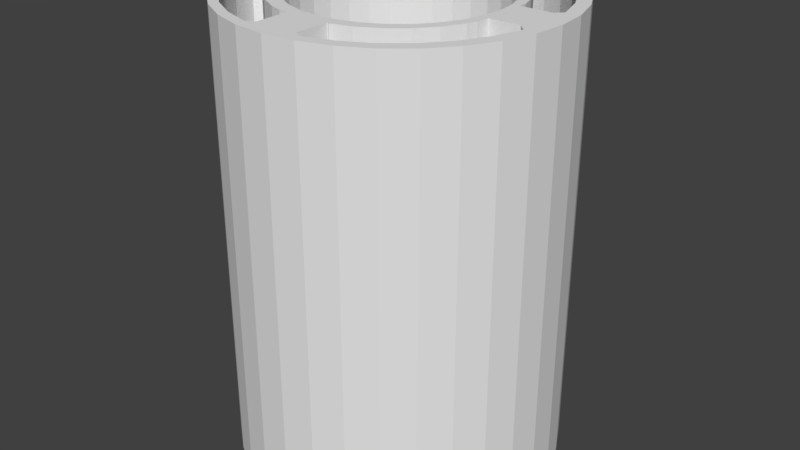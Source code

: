 # Source: ender_3_amazon_adapter.blend  (saved by Blender 2.79.6; exported with 4.5.12 LTS)
import bpy
from mathutils import Matrix  # noqa: F401  (used for matrix-valued properties, if any)

bpy.ops.wm.read_factory_settings(use_empty=True)
scene = bpy.context.scene
scene.name = 'Scene'

# ---- collections
col_collection_1 = bpy.data.collections.new('Collection 1'); scene.collection.children.link(col_collection_1)

# ---- world
world_world = bpy.data.worlds.new('World'); scene.world = world_world
world_world.color = (0.05088, 0.05088, 0.05088)
world_world.use_sun_shadow = False
world_world.sun_shadow_jitter_overblur = 0.0

# ---- meshes
me_circle = bpy.data.meshes.new('Circle')
me_circle.from_pydata([(-0.007708, 27.54, -2.676), (-5.373, 27.01, -2.676), (-10.53, 25.45, -2.676), (-15.29, 22.9, -2.676), (-19.45, 19.47, -2.676), (-22.87, 15.3, -2.676), (-25.42, 10.54, -2.676), (-26.98, 5.368, -2.676), (-27.51, -0.006883, -2.676), (-26.98, -5.382, -2.676), (-25.42, -10.55, -2.676), (-22.87, -15.31, -2.676), (-19.45, -19.49, -2.676), (-15.29, -22.91, -2.676), (-10.53, -25.46, -2.676), (-5.373, -27.03, -2.676), (-0.007699, -27.56, -2.676), (5.358, -27.03, -2.676), (10.52, -25.46, -2.676), (15.27, -22.91, -2.676), (19.44, -19.49, -2.676), (22.86, -15.31, -2.676), (25.4, -10.55, -2.676), (26.97, -5.382, -2.676), (27.49, -0.006859, -2.676), (26.97, 5.368, -2.676), (25.4, 10.54, -2.676), (22.86, 15.3, -2.676), (19.44, 19.47, -2.676), (15.27, 22.9, -2.676), (10.52, 25.45, -2.676), (5.358, 27.01, -2.676), (-0.007708, 27.54, 73.65), (-5.373, 27.01, 73.65), (-10.53, 25.45, 73.65), (-15.29, 22.9, 73.65), (-19.45, 19.47, 73.65), (-22.87, 15.3, 73.65), (-25.42, 10.54, 73.65), (-26.98, 5.368, 73.65), (-27.51, -0.006883, 73.65), (-26.98, -5.382, 73.65), (-25.42, -10.55, 73.65), (-22.87, -15.31, 73.65), (-19.45, -19.49, 73.65), (-15.29, -22.91, 73.65), (-10.53, -25.46, 73.65), (-5.373, -27.03, 73.65), (-0.007699, -27.56, 73.65), (5.358, -27.03, 73.65), (10.52, -25.46, 73.65), (15.27, -22.91, 73.65), (19.44, -19.49, 73.65), (22.86, -15.31, 73.65), (25.4, -10.55, 73.65), (26.97, -5.382, 73.65), (27.49, -0.006859, 73.65), (26.97, 5.368, 73.65), (25.4, 10.54, 73.65), (22.86, 15.3, 73.65), (19.44, 19.47, 73.65), (15.27, 22.9, 73.65), (10.52, 25.45, 73.65), (5.358, 27.01, 73.65), (14.44, 9.626, 73.65), (14.44, 9.626, -2.676), (16.05, 6.634, 73.65), (16.05, 6.634, -2.676), (-14.42, 9.626, 73.65), (-14.42, 9.626, -2.676), (-16.02, -6.615, 73.65), (-16.02, -6.615, -2.676), (-9.628, -14.38, 73.65), (-9.628, -14.38, -2.676), (17.04, -3.368, 73.65), (17.04, -3.368, -2.676), (-6.628, -15.98, 73.65), (-6.628, -15.98, -2.676), (17.37, 0.009522, 73.65), (17.37, 0.009522, -2.676), (-9.628, 14.4, 73.65), (-9.628, 14.4, -2.676), (-12.26, 12.25, 73.65), (-12.26, 12.25, -2.676), (0.01375, 17.32, 73.65), (0.01375, 17.32, -2.676), (-3.372, 16.99, 73.65), (-3.372, 16.99, -2.676), (-3.372, -16.97, 73.65), (-3.372, -16.97, -2.676), (12.29, 12.25, 73.65), (12.29, 12.25, -2.676), (17.04, 3.387, 73.65), (17.04, 3.387, -2.676), (-14.42, -9.607, 73.65), (-14.42, -9.607, -2.676), (-12.26, -12.23, 73.65), (-12.26, -12.23, -2.676), (6.655, -15.98, 73.65), (6.655, -15.98, -2.676), (9.656, -14.38, 73.65), (9.656, -14.38, -2.676), (6.655, 16.0, 73.65), (6.655, 16.0, -2.676), (3.4, 16.99, 73.65), (3.4, 16.99, -2.676), (3.4, -16.97, 73.65), (3.4, -16.97, -2.676), (16.05, -6.615, 73.65), (16.05, -6.615, -2.676), (14.44, -9.607, 73.65), (14.44, -9.607, -2.676), (12.29, -12.23, 73.65), (12.29, -12.23, -2.676), (-17.01, -3.368, 73.65), (-17.01, -3.368, -2.676), (-17.34, 0.009504, 73.65), (-17.34, 0.009504, -2.676), (-16.02, 6.634, 73.65), (-16.02, 6.634, -2.676), (0.01375, -17.3, 73.65), (0.01375, -17.3, -2.676), (-6.628, 16.0, 73.65), (-6.628, 16.0, -2.676), (9.656, 14.4, 73.65), (9.656, 14.4, -2.676), (-17.01, 3.387, 73.65), (-17.01, 3.387, -2.676), (-25.76, 3.648, 73.65), (-26.12, -0.0008245, 73.65), (-26.12, -0.0008245, -2.676), (-25.62, 5.015, 73.65), (-25.62, 5.015, -2.676), (-25.76, 3.648, -2.676), (-24.16, 9.838, 73.65), (-24.08, 9.988, 73.65), (-22.36, 13.21, 73.65), (-24.08, 9.988, -2.676), (-24.16, 9.838, -2.676), (-21.79, 14.28, 73.65), (-21.79, 14.28, -2.676), (-22.36, 13.21, -2.676), (20.89, -14.28, 73.65), (21.01, -14.06, 73.65), (22.51, -11.25, -2.676), (21.01, -14.06, -2.676), (20.89, -14.28, -2.676), (-11.24, -23.23, 73.65), (-14.36, -21.57, 73.65), (-10.27, -23.75, 73.65), (-10.27, -23.75, -2.676), (23.26, -9.839, 73.65), (22.51, -11.25, 73.65), (23.26, -9.839, -2.676), (-14.71, -21.38, 73.65), (-11.24, -23.23, -2.676), (-14.36, -21.57, -2.676), (-14.71, -21.38, -2.676), (4.554, 25.21, 73.65), (5.001, 25.08, 73.65), (8.2, 24.11, 73.65), (4.554, 25.21, -2.676), (9.369, 23.75, 73.65), (8.2, 24.11, -2.676), (5.001, 25.08, -2.676), (9.369, 23.75, -2.676), (19.95, 15.42, 73.65), (17.91, 17.91, 73.65), (17.69, 18.18, 73.65), (17.91, 17.91, -2.676), (17.69, 18.18, -2.676), (20.89, 14.28, 73.65), (19.95, 15.42, -2.676), (20.89, 14.28, -2.676), (24.72, -5.016, 73.65), (24.23, -6.642, 73.65), (24.72, -5.016, -2.676), (0.01915, -25.66, 73.65), (4.554, -25.22, 73.65), (3.385, -25.33, 73.65), (4.554, -25.22, -2.676), (23.31, -9.674, 73.65), (23.31, -9.674, -2.676), (24.23, -6.642, -2.676), (-0.4523, -25.71, 73.65), (0.01915, -25.66, -2.676), (3.385, -25.33, -2.676), (-0.4523, -25.71, -2.676), (-18.6, 18.18, 73.65), (-18.6, 18.18, -2.676), (-19.34, 17.28, -2.676), (23.31, 9.655, 73.65), (23.26, 9.838, 73.65), (23.83, 7.951, -2.676), (23.31, 9.655, -2.676), (23.26, 9.838, -2.676), (24.73, -4.934, 73.65), (25.04, -1.79, -2.676), (24.73, -4.934, -2.676), (13.81, -21.38, 73.65), (13.81, -21.38, -2.676), (12.65, -22.0, -2.676), (9.751, -23.55, -2.676), (-19.34, 17.28, 73.65), (-21.63, 14.48, 73.65), (-21.63, 14.48, -2.676), (12.66, 21.99, 73.65), (9.758, 23.54, 73.65), (14.11, -21.13, 73.65), (16.61, -19.07, -2.676), (14.11, -21.13, -2.676), (24.72, 5.015, 73.65), (23.83, 7.951, 73.65), (24.72, 5.015, -2.676), (-4.999, 25.26, 73.65), (-1.571, 25.6, 73.65), (-5.459, 25.21, 73.65), (-5.459, 25.21, -2.676), (-0.4523, 25.71, 73.65), (-0.4523, 25.71, -2.676), (-1.571, 25.6, -2.676), (-4.999, 25.26, -2.676), (19.94, -15.44, 73.65), (17.69, -18.18, 73.65), (17.9, -17.93, 73.65), (19.94, -15.44, -2.676), (17.9, -17.93, -2.676), (17.69, -18.18, -2.676), (24.73, 4.913, 73.65), (24.9, 3.134, -2.676), (24.73, 4.913, -2.676), (-5.459, -25.22, 73.65), (-6.518, -24.89, 73.65), (-9.851, -23.88, 73.65), (-5.459, -25.22, -2.676), (25.21, -0.0007973, 73.65), (24.9, 3.134, 73.65), (25.21, -0.0007973, -2.676), (-9.851, -23.88, -2.676), (-6.518, -24.89, -2.676), (-24.16, -9.839, 73.65), (-25.17, -6.515, 73.65), (-24.16, -9.839, -2.676), (-25.62, -5.016, 73.65), (-25.59, -5.116, 73.65), (-25.17, -6.515, -2.676), (-25.59, -5.116, -2.676), (-25.62, -5.016, -2.676), (12.65, -22.0, 73.65), (9.751, -23.55, 73.65), (9.369, -23.75, 73.65), (9.369, -23.75, -2.676), (-25.97, -1.46, 73.65), (-1.579, -25.6, -2.676), (-4.995, -25.26, -2.676), (-26.11, -0.01239, 73.65), (-26.11, -0.01239, -2.676), (-25.97, -1.46, -2.676), (-4.995, -25.26, 73.65), (-1.579, -25.6, 73.65), (25.21, -0.01073, 73.65), (25.04, -1.79, 73.65), (25.21, -0.01073, -2.676), (-18.6, -18.18, 73.65), (-20.67, -15.65, 73.65), (-18.6, -18.18, -2.676), (-21.79, -14.28, 73.65), (-21.62, -14.49, 73.65), (-20.67, -15.65, -2.676), (-21.62, -14.49, -2.676), (-21.79, -14.28, -2.676), (21.01, 14.04, 73.65), (22.52, 11.23, 73.65), (21.01, 14.04, -2.676), (22.52, 11.23, -2.676), (-6.515, 24.89, -2.676), (-9.859, 23.88, -2.676), (13.81, 21.38, 73.65), (14.11, 21.12, 73.65), (16.63, 19.05, 73.65), (13.81, 21.38, -2.676), (-10.27, 23.75, 73.65), (-9.859, 23.88, 73.65), (-6.515, 24.89, 73.65), (-10.27, 23.75, -2.676), (16.63, 19.05, -2.676), (14.11, 21.12, -2.676), (3.396, 25.33, -2.676), (0.01909, 25.66, -2.676), (0.01909, 25.66, 73.65), (3.396, 25.33, 73.65), (16.61, -19.07, 73.65), (12.66, 21.99, -2.676), (9.758, 23.54, -2.676), (-24.54, 8.604, 73.65), (-25.6, 5.092, 73.65), (-25.6, 5.092, -2.676), (-17.16, -19.36, 73.65), (-24.54, 8.604, -2.676), (-18.33, -18.4, 73.65), (-18.33, -18.4, -2.676), (-17.16, -19.36, -2.676), (-14.71, 21.38, 73.65), (-14.71, 21.38, -2.676), (-15.58, 20.66, -2.676), (-18.35, 18.39, 73.65), (-15.58, 20.66, 73.65), (-18.35, 18.39, -2.676), (4.997, -25.08, 73.65), (8.186, -24.11, 73.65), (8.186, -24.11, -2.676), (4.997, -25.08, -2.676), (-23.38, -11.31, 73.65), (-11.25, 23.23, 73.65), (-14.37, 21.56, 73.65), (-14.37, 21.56, -2.676), (-24.07, -10.01, 73.65), (-24.07, -10.01, -2.676), (-23.38, -11.31, -2.676), (-11.25, 23.23, -2.676), (7.012, -17.97, 73.65), (8.809, -17.01, -2.676), (7.012, -17.97, -2.676), (7.336, -17.8, -2.676), (-19.14, -3.722, 73.65), (-19.32, -1.851, 73.65), (-19.14, -3.722, -2.676), (18.67, 0.004011, 73.65), (18.67, 0.008834, 73.65), (18.67, 0.008834, -2.676), (18.67, 0.004011, -2.676), (18.46, -2.124, -2.676), (-19.46, -3.869, 73.65), (-18.91, -5.689, -2.676), (-19.46, -3.869, -2.676), (3.31, 18.76, 73.65), (1.695, 18.92, -2.676), (-0.02358, 19.09, -2.676), (3.31, 18.76, -2.676), (-7.861, 17.99, 73.65), (-7.861, 17.99, -2.676), (-9.271, 17.24, -2.676), (-10.93, 16.35, -2.676), (15.73, 10.82, 73.65), (14.52, 12.3, -2.676), (15.73, 10.82, -2.676), (7.012, 17.99, 73.65), (8.817, 17.02, -2.676), (7.339, 17.81, -2.676), (7.012, 17.99, -2.676), (18.31, 3.739, 73.65), (18.2, 5.228, -2.676), (18.31, 3.739, -2.676), (-7.861, -17.97, 73.65), (-7.861, -17.97, -2.676), (-7.506, -18.08, -2.676), (-5.748, -18.62, -2.676), (-0.4141, 19.13, 73.65), (-0.4141, 19.13, -2.676), (-1.995, 18.98, -2.676), (-3.756, 18.8, -2.676), (-18.3, -7.58, 73.65), (-18.38, -7.44, 73.65), (-18.38, -7.44, -2.676), (-18.3, -7.58, -2.676), (-17.4, -9.267, -2.676), (3.74, -18.97, 73.65), (5.377, -18.47, 73.65), (-3.756, 18.8, 73.65), (-1.995, 18.98, 73.65), (-4.138, 18.76, 73.65), (-4.138, 18.76, -2.676), (18.52, 1.53, -2.676), (13.32, -13.75, 73.65), (13.49, -13.54, 73.65), (14.51, -12.3, -2.676), (13.49, -13.54, -2.676), (13.32, -13.75, -2.676), (18.52, 1.53, 73.65), (18.32, 3.658, 73.65), (18.32, 3.658, -2.676), (-16.58, 10.82, 73.65), (-16.45, 10.99, 73.65), (-15.21, 12.5, -2.676), (-16.58, 10.82, -2.676), (-16.45, 10.99, -2.676), (18.2, 5.228, 73.65), (17.57, 7.305, 73.65), (17.53, 7.457, 73.65), (17.57, 7.305, -2.676), (17.53, 7.457, -2.676), (-18.91, -5.689, 73.65), (-18.38, 7.456, 73.65), (-18.38, 7.456, -2.676), (-18.89, 5.778, -2.676), (11.89, -14.93, -2.676), (10.63, -15.97, -2.676), (-0.02358, 19.09, 73.65), (1.695, 18.92, 73.65), (-18.31, 7.586, 73.65), (-17.38, 9.327, 73.65), (-18.31, 7.586, -2.676), (-17.38, 9.327, -2.676), (-19.5, 0.002643, 73.65), (-19.5, 0.008813, 73.65), (-19.5, 0.008813, -2.676), (-19.5, 0.002643, -2.676), (-19.32, -1.851, -2.676), (-5.747, 18.63, -2.676), (-7.511, 18.1, -2.676), (3.742, 18.98, 73.65), (5.384, 18.48, 73.65), (16.59, 9.222, -2.676), (3.31, -18.75, 73.65), (5.377, -18.47, -2.676), (3.74, -18.97, -2.676), (3.31, -18.75, -2.676), (-7.511, 18.1, 73.65), (-5.747, 18.63, 73.65), (15.84, 10.62, 73.65), (16.59, 9.222, 73.65), (15.84, 10.62, -2.676), (-0.02355, -19.07, -2.676), (1.689, -18.91, -2.676), (5.384, 18.48, -2.676), (3.742, 18.98, -2.676), (10.37, 16.19, 73.65), (10.63, 15.98, 73.65), (11.9, 14.94, 73.65), (10.37, 16.19, -2.676), (17.57, -7.298, 73.65), (17.53, -7.44, 73.65), (17.57, -7.298, -2.676), (18.03, -5.797, -2.676), (17.53, -7.44, -2.676), (-14.17, -13.75, 73.65), (-15.22, -12.47, 73.65), (-14.17, -13.75, -2.676), (-9.27, -17.22, 73.65), (-10.93, -16.33, 73.65), (-11.22, -16.18, 73.65), (-9.27, -17.22, -2.676), (-10.93, -16.33, -2.676), (-11.22, -16.18, -2.676), (-4.138, -18.75, 73.65), (-5.748, -18.62, 73.65), (-7.506, -18.08, 73.65), (-4.138, -18.75, -2.676), (18.31, -3.722, 73.65), (18.03, -5.797, 73.65), (18.31, -3.722, -2.676), (13.32, 13.77, 73.65), (11.9, 14.94, -2.676), (10.63, 15.98, -2.676), (13.32, 13.77, -2.676), (15.73, -10.81, 73.65), (14.51, -12.3, 73.65), (15.73, -10.81, -2.676), (-16.58, -10.81, 73.65), (-16.44, -10.98, 73.65), (-15.22, -12.47, -2.676), (-16.44, -10.98, -2.676), (-16.58, -10.81, -2.676), (-17.4, -9.267, 73.65), (-11.22, 16.19, 73.65), (-11.22, 16.19, -2.676), (-12.47, 15.17, -2.676), (-9.271, 17.24, 73.65), (-10.93, 16.35, 73.65), (-13.95, 13.95, 73.65), (-12.47, 15.17, 73.65), (-14.17, 13.77, 73.65), (-13.95, 13.95, -2.676), (-14.17, 13.77, -2.676), (-19.14, 3.739, 73.65), (-19.14, 3.739, -2.676), (-19.31, 1.956, -2.676), (-1.999, -18.96, -2.676), (-3.754, -18.78, -2.676), (10.37, -16.17, 73.65), (8.809, -17.01, 73.65), (7.336, -17.8, 73.65), (10.37, -16.17, -2.676), (-3.754, -18.78, 73.65), (-0.414, -19.11, 73.65), (-1.999, -18.96, 73.65), (-0.414, -19.11, -2.676), (-19.31, 1.956, 73.65), (-0.02355, -19.07, 73.65), (1.689, -18.91, 73.65), (14.52, 12.3, 73.65), (13.5, 13.55, 73.65), (13.5, 13.55, -2.676), (8.817, 17.02, 73.65), (7.339, 17.81, 73.65), (16.58, -9.215, 73.65), (15.84, -10.61, 73.65), (16.58, -9.215, -2.676), (15.84, -10.61, -2.676), (18.46, -2.124, 73.65), (18.31, -3.65, 73.65), (18.31, -3.65, -2.676), (11.89, -14.93, 73.65), (10.63, -15.97, 73.65), (-15.21, 12.5, 73.65), (-13.94, -13.94, 73.65), (-13.94, -13.94, -2.676), (-12.44, -15.17, -2.676), (-12.44, -15.17, 73.65), (-18.89, 5.778, 73.65), (-19.46, 3.874, 73.65), (-19.46, 3.874, -2.676), (-24.63, -3.722, 73.65), (-24.82, -1.851, 73.65), (-25.0, 0.002638, 73.65), (-25.0, 0.008808, 73.65), (-25.0, 0.008808, -2.676), (-25.0, 0.002638, -2.676), (-24.63, -3.722, -2.676), (-24.82, -1.851, -2.676), (-24.63, 3.739, -2.676), (-24.81, 1.956, -2.676), (-24.63, 3.739, 73.65), (-24.81, 1.956, 73.65), (23.83, 0.008837, 73.65), (23.83, 0.004014, 73.65), (23.83, 0.008837, -2.676), (23.83, 0.004014, -2.676), (23.62, -2.124, -2.676), (23.68, 1.53, 73.65), (23.68, 1.53, -2.676), (23.47, 3.658, -2.676), (23.46, 3.739, 73.65), (23.47, 3.658, 73.65), (23.46, 3.739, -2.676), (23.62, -2.124, 73.65), (23.47, -3.65, 73.65), (23.46, -3.722, 73.65), (23.47, -3.65, -2.676), (23.46, -3.722, -2.676), (1.695, 24.22, -2.676), (-0.02358, 24.39, -2.676), (3.31, 24.06, -2.676), (-0.4141, 24.43, -2.676), (-1.995, 24.27, 73.65), (-0.4141, 24.43, 73.65), (-1.995, 24.27, -2.676), (-3.756, 24.1, -2.676), (-3.756, 24.1, 73.65), (-4.138, 24.06, 73.65), (-4.138, 24.06, -2.676), (-0.02358, 24.39, 73.65), (1.695, 24.22, 73.65), (3.31, 24.06, 73.65), (3.31, -24.42, 73.65), (1.689, -24.58, 73.65), (-0.02355, -24.74, -2.676), (1.689, -24.58, -2.676), (3.31, -24.42, -2.676), (-0.414, -24.78, -2.676), (-1.999, -24.63, -2.676), (-3.754, -24.45, -2.676), (-4.138, -24.42, -2.676), (-4.138, -24.42, 73.65), (-3.754, -24.45, 73.65), (-0.414, -24.78, 73.65), (-1.999, -24.63, 73.65), (-0.02355, -24.74, 73.65)], [], [(340, 123, 341), (32, 218, 289), (37, 5, 6), (51, 19, 20), (38, 6, 7), (52, 20, 21), (39, 7, 8), (53, 21, 22), (40, 8, 9), (54, 22, 23), (41, 9, 10), (55, 23, 24), (42, 10, 11), (56, 24, 25), (43, 11, 12), (57, 25, 26), (44, 12, 13), (58, 26, 27), (45, 13, 14), (32, 0, 1), (59, 27, 28), (46, 14, 15), (33, 1, 2), (60, 28, 29), (47, 15, 16), (34, 2, 3), (61, 29, 30), (48, 16, 17), (35, 3, 4), (62, 30, 31), (49, 17, 18), (36, 4, 5), (63, 31, 0), (50, 18, 19), (117, 114, 115), (101, 482, 321), (98, 101, 99), (75, 78, 79), (114, 71, 115), (88, 121, 89), (127, 116, 117), (110, 109, 111), (118, 127, 119), (104, 85, 105), (96, 73, 97), (125, 102, 103), (92, 67, 93), (83, 68, 69), (100, 113, 101), (72, 77, 73), (68, 119, 69), (70, 95, 71), (80, 83, 81), (122, 81, 123), (106, 99, 107), (413, 106, 489), (78, 93, 79), (84, 87, 85), (76, 89, 77), (112, 111, 113), (90, 125, 91), (108, 75, 109), (66, 65, 67), (102, 105, 103), (94, 97, 95), (86, 123, 87), (120, 107, 121), (64, 91, 65), (33, 215, 32), (34, 283, 33), (35, 313, 34), (36, 306, 35), (37, 203, 36), (38, 136, 37), (36, 188, 305), (39, 294, 38), (40, 129, 128), (38, 134, 135), (126, 474, 487), (33, 216, 214), (35, 302, 314), (63, 160, 62), (32, 290, 63), (62, 162, 207), (61, 279, 60), (62, 206, 61), (60, 168, 167), (59, 272, 58), (60, 166, 59), (235, 56, 236), (211, 57, 212), (386, 66, 92), (92, 378, 379), (59, 171, 271), (400, 68, 381), (493, 124, 426), (66, 388, 420), (34, 281, 282), (398, 104, 335), (116, 325, 114), (41, 243, 252), (42, 240, 241), (43, 266, 312), (41, 241, 244), (44, 263, 264), (45, 154, 297), (45, 147, 148), (46, 232, 233), (444, 483, 88), (47, 259, 258), (48, 179, 177), (484, 488, 120), (49, 309, 308), (50, 248, 249), (320, 481, 98), (51, 291, 208), (52, 222, 224), (455, 496, 110), (53, 152, 143), (54, 175, 181), (448, 500, 74), (55, 261, 196), (56, 260, 261), (44, 297, 299), (70, 463, 94), (46, 149, 147), (54, 151, 152), (52, 223, 291), (94, 436, 96), (51, 199, 248), (2, 275, 276), (1, 220, 221), (358, 337, 85), (0, 287, 288), (31, 163, 164), (30, 292, 293), (29, 285, 286), (429, 453, 125), (28, 172, 169), (27, 274, 273), (390, 389, 67), (25, 213, 193), (24, 237, 229), (26, 193, 194), (93, 372, 79), (31, 161, 287), (349, 348, 103), (3, 319, 315), (5, 190, 205), (4, 304, 307), (473, 472, 83), (7, 298, 296), (6, 141, 137), (393, 401, 119), (117, 405, 476), (475, 127, 476), (1, 217, 275), (27, 173, 172), (384, 385, 69), (28, 170, 285), (465, 81, 466), (79, 331, 75), (23, 197, 24), (22, 183, 23), (21, 144, 22), (23, 176, 198), (20, 225, 21), (19, 209, 20), (18, 201, 19), (17, 310, 18), (16, 186, 17), (15, 253, 16), (17, 180, 311), (14, 239, 15), (13, 155, 14), (15, 234, 254), (157, 13, 301), (265, 12, 268), (460, 95, 97), (270, 11, 318), (242, 10, 245), (333, 115, 71), (247, 9, 257), (8, 256, 257), (20, 227, 226), (18, 251, 202), (497, 109, 434), (477, 121, 486), (10, 317, 318), (12, 300, 301), (111, 457, 375), (77, 354, 441), (334, 391, 332), (507, 97, 73), (193, 191, 194), (490, 90, 64), (163, 159, 164), (488, 567, 555), (435, 96, 436), (460, 459, 461), (264, 267, 43), (409, 408, 123), (453, 427, 452), (423, 121, 107), (139, 37, 136), (433, 430, 432), (337, 336, 85), (331, 501, 75), (284, 2, 276), (142, 53, 143), (421, 412, 65), (441, 439, 442), (138, 6, 137), (488, 489, 120), (407, 117, 115), (324, 114, 325), (414, 415, 107), (200, 19, 201), (366, 367, 106), (184, 48, 177), (358, 543, 541), (500, 499, 74), (406, 407, 519), (509, 510, 126), (131, 39, 128), (319, 314, 315), (430, 449, 108), (420, 421, 419), (467, 468, 80), (146, 21, 225), (269, 268, 11), (328, 78, 327), (443, 73, 442), (321, 323, 99), (547, 221, 220), (453, 452, 125), (229, 230, 25), (499, 78, 74), (311, 309, 310), (264, 269, 267), (400, 399, 118), (252, 255, 40), (472, 466, 83), (414, 107, 99), (360, 359, 87), (352, 93, 351), (550, 217, 221), (470, 82, 80), (411, 410, 104), (467, 80, 122), (376, 456, 374), (150, 14, 155), (189, 4, 307), (250, 50, 249), (445, 356, 444), (132, 7, 296), (369, 86, 84), (395, 101, 113), (280, 29, 286), (503, 502, 100), (411, 104, 102), (374, 456, 112), (303, 3, 315), (509, 126, 118), (433, 432, 109), (197, 262, 24), (246, 241, 245), (440, 72, 508), (306, 304, 303), (484, 565, 567), (472, 470, 466), (329, 526, 527), (145, 143, 144), (423, 422, 121), (480, 321, 479), (219, 0, 288), (235, 236, 529), (446, 445, 76), (260, 235, 524), (274, 271, 273), (326, 115, 334), (192, 58, 272), (246, 245, 9), (189, 203, 190), (470, 469, 82), (477, 478, 89), (558, 180, 186), (277, 61, 206), (504, 382, 68), (153, 181, 182), (495, 497, 434), (312, 316, 42), (496, 495, 110), (140, 5, 205), (418, 417, 122), (481, 480, 98), (351, 67, 389), (348, 347, 103), (402, 399, 400), (395, 396, 101), (191, 212, 58), (356, 77, 89), (479, 503, 100), (210, 291, 209), (462, 95, 461), (345, 421, 65), (202, 248, 201), (369, 368, 86), (428, 427, 124), (238, 232, 239), (365, 71, 95), (130, 256, 8), (338, 410, 425), (225, 224, 222), (439, 438, 72), (414, 366, 415), (425, 424, 105), (364, 463, 361), (418, 122, 86), (174, 55, 196), (483, 485, 88), (356, 355, 77), (362, 70, 391), (342, 341, 81), (286, 279, 278), (401, 402, 119), (390, 387, 389), (511, 509, 394), (458, 94, 463), (497, 498, 111), (511, 394, 127), (492, 344, 91), (317, 312, 318), (493, 494, 102), (395, 502, 396), (342, 467, 341), (492, 490, 344), (404, 116, 487), (187, 16, 253), (398, 397, 84), (504, 68, 82), (408, 417, 418), (141, 135, 137), (507, 505, 506), (373, 374, 112), (301, 299, 297), (363, 71, 364), (431, 430, 108), (428, 124, 90), (298, 295, 296), (280, 206, 292), (165, 30, 293), (371, 360, 87), (348, 493, 347), (148, 156, 157), (350, 92, 379), (329, 79, 372), (554, 178, 180), (252, 243, 512), (153, 22, 144), (490, 491, 90), (514, 255, 252), (403, 514, 513), (385, 383, 69), (504, 385, 382), (391, 114, 332), (195, 26, 194), (352, 350, 532), (437, 97, 506), (375, 376, 113), (275, 282, 276), (360, 371, 550), (178, 49, 308), (158, 63, 290), (433, 109, 75), (441, 442, 73), (338, 425, 105), (231, 47, 258), (228, 236, 57), (420, 419, 64), (454, 492, 91), (169, 166, 167), (508, 96, 505), (353, 446, 76), (515, 129, 255), (523, 128, 129), (404, 515, 514), (487, 474, 522), (476, 521, 520), (405, 406, 517), (474, 475, 520), (404, 487, 523), (326, 324, 512), (405, 516, 521), (325, 513, 512), (407, 326, 518), (261, 260, 525), (536, 196, 261), (330, 527, 528), (328, 524, 529), (327, 499, 535), (379, 533, 532), (329, 372, 530), (499, 500, 536), (378, 529, 533), (372, 380, 531), (500, 448, 537), (380, 352, 534), (331, 528, 538), (501, 538, 539), (448, 450, 539), (328, 327, 525), (216, 217, 550), (214, 216, 549), (371, 370, 549), (357, 545, 544), (397, 398, 552), (358, 359, 546), (398, 335, 553), (359, 360, 547), (357, 397, 551), (369, 544, 548), (335, 338, 542), (337, 541, 540), (368, 548, 549), (336, 540, 542), (179, 178, 554), (177, 179, 555), (486, 422, 556), (483, 444, 563), (444, 447, 562), (484, 485, 566), (416, 413, 554), (489, 555, 554), (485, 483, 564), (486, 559, 560), (422, 423, 557), (477, 560, 561), (423, 416, 558), (478, 561, 562), (557, 186, 185), (185, 187, 559), (559, 187, 253), (253, 254, 561), (254, 234, 562), (562, 234, 231), (563, 231, 258), (564, 258, 259), (259, 184, 565), (565, 184, 177), (236, 228, 533), (228, 211, 532), (211, 213, 534), (534, 213, 230), (531, 230, 229), (530, 229, 237), (526, 237, 262), (527, 262, 197), (197, 198, 538), (198, 176, 539), (539, 176, 174), (537, 174, 196), (220, 219, 543), (543, 219, 288), (288, 287, 540), (287, 161, 542), (542, 161, 158), (553, 158, 290), (552, 290, 289), (289, 218, 545), (545, 218, 215), (215, 214, 548), (243, 247, 518), (518, 247, 257), (257, 256, 517), (256, 130, 516), (130, 133, 521), (133, 132, 520), (520, 132, 131), (522, 131, 128), (409, 123, 340), (123, 81, 341), (32, 215, 218), (37, 6, 38), (51, 20, 52), (38, 7, 39), (52, 21, 53), (39, 8, 40), (53, 22, 54), (40, 9, 41), (54, 23, 55), (41, 10, 42), (55, 24, 56), (42, 11, 43), (56, 25, 57), (43, 12, 44), (57, 26, 58), (44, 13, 45), (58, 27, 59), (45, 14, 46), (32, 1, 33), (59, 28, 60), (46, 15, 47), (33, 2, 34), (60, 29, 61), (47, 16, 48), (34, 3, 35), (61, 30, 62), (48, 17, 49), (35, 4, 36), (62, 31, 63), (49, 18, 50), (36, 5, 37), (63, 0, 32), (50, 19, 51), (117, 116, 114), (321, 99, 101), (101, 396, 482), (98, 100, 101), (75, 74, 78), (114, 70, 71), (88, 120, 121), (127, 126, 116), (110, 108, 109), (118, 126, 127), (104, 84, 85), (96, 72, 73), (125, 124, 102), (92, 66, 67), (83, 82, 68), (100, 112, 113), (72, 76, 77), (68, 118, 119), (70, 94, 95), (80, 82, 83), (122, 80, 81), (106, 98, 99), (366, 106, 413), (106, 120, 489), (78, 92, 93), (84, 86, 87), (76, 88, 89), (112, 110, 111), (90, 124, 125), (108, 74, 75), (66, 64, 65), (102, 104, 105), (94, 96, 97), (86, 122, 123), (120, 106, 107), (64, 90, 91), (33, 214, 215), (34, 282, 283), (35, 314, 313), (36, 305, 306), (37, 204, 203), (38, 135, 136), (36, 203, 188), (39, 295, 294), (128, 39, 40), (40, 255, 129), (38, 294, 134), (487, 116, 126), (126, 510, 474), (33, 283, 216), (35, 306, 302), (63, 159, 160), (32, 289, 290), (62, 160, 162), (61, 278, 279), (62, 207, 206), (60, 279, 168), (59, 271, 272), (60, 167, 166), (260, 56, 235), (56, 57, 236), (228, 57, 211), (57, 58, 212), (386, 387, 66), (92, 78, 378), (59, 166, 171), (118, 68, 400), (68, 382, 381), (102, 124, 493), (124, 427, 426), (420, 64, 66), (66, 387, 388), (34, 313, 281), (84, 104, 398), (104, 410, 335), (116, 403, 325), (252, 40, 41), (41, 244, 243), (241, 41, 42), (42, 316, 240), (312, 42, 43), (43, 267, 266), (264, 43, 44), (44, 299, 263), (297, 44, 45), (45, 148, 154), (45, 46, 147), (46, 47, 232), (88, 76, 445), (445, 444, 88), (47, 48, 259), (48, 49, 179), (120, 88, 485), (485, 484, 120), (49, 50, 309), (50, 51, 248), (98, 106, 367), (367, 320, 98), (51, 52, 291), (52, 53, 222), (110, 112, 456), (456, 455, 110), (53, 54, 152), (54, 55, 175), (74, 108, 449), (449, 448, 74), (55, 56, 261), (70, 361, 463), (46, 233, 149), (54, 181, 151), (52, 224, 223), (94, 459, 436), (51, 208, 199), (2, 1, 275), (1, 0, 220), (85, 87, 359), (359, 358, 85), (0, 31, 287), (31, 30, 163), (30, 29, 292), (29, 28, 285), (125, 103, 347), (347, 429, 125), (28, 27, 172), (27, 26, 274), (67, 65, 412), (412, 390, 67), (193, 26, 25), (25, 230, 213), (229, 25, 24), (24, 262, 237), (93, 380, 372), (31, 164, 161), (103, 105, 424), (424, 349, 103), (3, 2, 319), (5, 4, 190), (4, 3, 304), (83, 69, 383), (383, 473, 83), (7, 6, 298), (6, 5, 141), (119, 127, 394), (394, 393, 119), (117, 406, 405), (511, 127, 475), (127, 117, 476), (1, 221, 217), (27, 273, 173), (69, 119, 402), (402, 384, 69), (28, 169, 170), (342, 81, 465), (81, 83, 466), (79, 330, 331), (23, 198, 197), (22, 182, 183), (21, 145, 144), (23, 183, 176), (20, 226, 225), (19, 210, 209), (18, 202, 201), (17, 311, 310), (16, 185, 186), (15, 254, 253), (17, 186, 180), (14, 238, 239), (13, 156, 155), (15, 239, 234), (156, 13, 157), (13, 12, 301), (300, 12, 265), (12, 11, 268), (460, 461, 95), (269, 11, 270), (11, 10, 318), (317, 10, 242), (10, 9, 245), (333, 334, 115), (246, 9, 247), (9, 8, 257), (20, 209, 227), (18, 310, 251), (111, 109, 497), (109, 432, 434), (89, 121, 477), (121, 422, 486), (375, 113, 111), (111, 498, 457), (441, 73, 77), (77, 355, 354), (334, 332, 326), (326, 332, 324), (363, 391, 333), (333, 391, 334), (391, 363, 362), (507, 506, 97), (194, 192, 195), (191, 193, 212), (212, 193, 211), (194, 191, 192), (211, 193, 213), (64, 419, 343), (343, 490, 64), (164, 159, 161), (161, 159, 158), (159, 163, 160), (160, 165, 162), (165, 160, 163), (488, 555, 489), (435, 505, 96), (461, 459, 462), (462, 459, 458), (459, 460, 436), (436, 460, 435), (435, 460, 437), (452, 451, 454), (451, 452, 428), (428, 452, 427), (427, 429, 426), (429, 427, 453), (107, 415, 416), (416, 423, 107), (139, 204, 37), (432, 431, 434), (430, 433, 449), (449, 450, 448), (432, 430, 431), (450, 449, 433), (284, 319, 2), (142, 222, 53), (442, 440, 443), (439, 441, 438), (438, 441, 353), (442, 439, 440), (353, 441, 354), (138, 298, 6), (407, 406, 117), (324, 332, 114), (200, 210, 19), (184, 259, 48), (358, 541, 337), (406, 519, 517), (131, 295, 39), (315, 302, 303), (314, 319, 313), (313, 319, 281), (315, 314, 302), (281, 319, 284), (412, 388, 390), (412, 420, 388), (343, 419, 345), (345, 419, 421), (421, 420, 412), (146, 145, 21), (328, 378, 78), (443, 507, 73), (547, 220, 546), (499, 327, 78), (310, 250, 251), (309, 311, 308), (308, 311, 178), (310, 309, 250), (178, 311, 180), (268, 264, 265), (265, 264, 263), (266, 269, 270), (269, 264, 268), (267, 269, 266), (99, 323, 322), (322, 414, 99), (352, 380, 93), (550, 221, 547), (80, 468, 464), (464, 470, 80), (122, 417, 339), (339, 467, 122), (376, 374, 377), (377, 374, 373), (457, 456, 375), (375, 456, 376), (456, 457, 455), (150, 238, 14), (189, 190, 4), (250, 309, 50), (355, 353, 354), (353, 355, 446), (446, 356, 445), (356, 446, 355), (444, 356, 447), (132, 133, 7), (84, 397, 357), (357, 369, 84), (113, 376, 377), (377, 395, 113), (280, 292, 29), (102, 494, 346), (346, 411, 102), (303, 304, 3), (118, 399, 392), (392, 509, 118), (245, 240, 242), (241, 246, 244), (244, 246, 243), (245, 241, 240), (243, 246, 247), (440, 439, 72), (307, 188, 189), (188, 307, 305), (305, 304, 306), (306, 303, 302), (304, 305, 307), (484, 567, 488), (466, 470, 465), (465, 470, 464), (470, 472, 469), (469, 473, 471), (473, 469, 472), (329, 527, 330), (144, 151, 153), (151, 144, 152), (152, 144, 143), (143, 146, 142), (146, 143, 145), (323, 320, 322), (320, 323, 481), (481, 321, 480), (321, 481, 323), (479, 321, 482), (219, 220, 0), (235, 529, 524), (260, 524, 525), (273, 271, 173), (173, 271, 171), (271, 274, 272), (272, 195, 192), (195, 272, 274), (326, 407, 115), (192, 191, 58), (205, 139, 140), (139, 205, 204), (204, 190, 203), (190, 204, 205), (188, 203, 189), (558, 186, 557), (277, 278, 61), (183, 174, 176), (174, 183, 175), (175, 182, 181), (182, 175, 183), (151, 181, 153), (498, 455, 457), (455, 498, 496), (496, 497, 495), (495, 434, 431), (497, 496, 498), (140, 141, 5), (351, 93, 67), (402, 381, 384), (402, 400, 381), (393, 399, 401), (401, 399, 402), (399, 393, 392), (89, 478, 447), (447, 356, 89), (98, 480, 100), (480, 479, 100), (209, 223, 227), (291, 210, 208), (208, 210, 199), (209, 291, 223), (199, 210, 200), (462, 365, 95), (91, 344, 65), (344, 345, 65), (201, 199, 200), (248, 202, 249), (249, 251, 250), (201, 248, 199), (251, 249, 202), (239, 231, 234), (232, 238, 233), (233, 238, 149), (239, 232, 231), (149, 238, 150), (365, 364, 71), (7, 133, 8), (133, 130, 8), (424, 346, 349), (346, 424, 411), (411, 425, 410), (425, 411, 424), (335, 410, 338), (225, 222, 146), (146, 222, 142), (227, 224, 226), (226, 224, 225), (224, 227, 223), (415, 366, 416), (416, 366, 413), (366, 414, 367), (367, 414, 320), (320, 414, 322), (364, 362, 363), (364, 361, 362), (462, 463, 365), (365, 463, 364), (463, 462, 458), (86, 368, 370), (370, 418, 86), (174, 175, 55), (362, 361, 70), (286, 277, 280), (286, 278, 277), (170, 279, 285), (285, 279, 286), (279, 170, 168), (351, 350, 352), (350, 351, 386), (386, 389, 387), (389, 386, 351), (388, 387, 390), (394, 509, 393), (393, 509, 392), (509, 511, 510), (510, 475, 474), (475, 510, 511), (458, 459, 94), (318, 266, 270), (312, 317, 316), (316, 242, 240), (318, 312, 266), (242, 316, 317), (396, 479, 482), (479, 396, 503), (503, 396, 502), (502, 377, 373), (377, 502, 395), (341, 467, 340), (340, 467, 339), (467, 342, 468), (468, 465, 464), (465, 468, 342), (344, 343, 345), (490, 492, 491), (491, 492, 451), (344, 490, 343), (451, 492, 454), (404, 403, 116), (187, 185, 16), (82, 469, 471), (471, 504, 82), (408, 418, 371), (371, 418, 370), (340, 417, 409), (409, 417, 408), (417, 340, 339), (137, 134, 138), (135, 141, 136), (136, 141, 139), (137, 135, 134), (139, 141, 140), (506, 435, 437), (505, 507, 508), (508, 507, 440), (506, 505, 435), (440, 507, 443), (100, 502, 112), (502, 373, 112), (301, 154, 157), (301, 297, 154), (265, 299, 300), (300, 299, 301), (299, 265, 263), (363, 333, 71), (110, 495, 108), (495, 431, 108), (90, 491, 451), (451, 428, 90), (296, 295, 132), (132, 295, 131), (295, 298, 294), (294, 298, 134), (134, 298, 138), (293, 162, 165), (162, 293, 207), (207, 292, 206), (292, 207, 293), (277, 206, 280), (165, 163, 30), (123, 408, 87), (408, 371, 87), (347, 493, 429), (429, 493, 426), (493, 348, 494), (494, 349, 346), (349, 494, 348), (155, 149, 150), (149, 155, 147), (147, 156, 148), (148, 157, 154), (156, 147, 155), (350, 386, 92), (329, 330, 79), (554, 180, 558), (252, 512, 513), (153, 182, 22), (514, 252, 513), (403, 513, 325), (383, 504, 473), (473, 504, 471), (381, 382, 384), (384, 382, 385), (385, 504, 383), (391, 70, 114), (195, 274, 26), (352, 532, 534), (437, 460, 97), (276, 281, 284), (282, 275, 283), (283, 217, 216), (276, 282, 281), (217, 283, 275), (360, 550, 547), (178, 179, 49), (158, 159, 63), (75, 501, 450), (450, 433, 75), (85, 336, 105), (336, 338, 105), (231, 232, 47), (125, 452, 91), (452, 454, 91), (169, 167, 170), (170, 167, 168), (173, 166, 172), (172, 166, 169), (166, 173, 171), (508, 72, 96), (72, 438, 76), (438, 353, 76), (515, 255, 514), (523, 129, 515), (404, 514, 403), (487, 522, 523), (476, 520, 475), (405, 517, 516), (474, 520, 522), (404, 523, 515), (326, 512, 518), (405, 521, 476), (325, 512, 324), (407, 518, 519), (261, 525, 535), (536, 261, 535), (330, 528, 331), (328, 529, 378), (327, 535, 525), (379, 532, 350), (329, 530, 526), (499, 536, 535), (378, 533, 379), (372, 531, 530), (500, 537, 536), (380, 534, 531), (331, 538, 501), (501, 539, 450), (448, 539, 537), (328, 525, 524), (216, 550, 549), (214, 549, 548), (371, 549, 550), (357, 544, 369), (397, 552, 551), (358, 546, 543), (398, 553, 552), (359, 547, 546), (357, 551, 545), (369, 548, 368), (335, 542, 553), (337, 540, 336), (368, 549, 370), (336, 542, 338), (179, 554, 555), (177, 555, 567), (486, 556, 559), (483, 563, 564), (444, 562, 563), (484, 566, 565), (416, 554, 558), (489, 554, 413), (485, 564, 566), (486, 560, 477), (422, 557, 556), (477, 561, 478), (423, 558, 557), (478, 562, 447), (557, 185, 556), (185, 559, 556), (559, 253, 560), (253, 561, 560), (254, 562, 561), (562, 231, 563), (563, 258, 564), (564, 259, 566), (259, 565, 566), (565, 177, 567), (236, 533, 529), (228, 532, 533), (211, 534, 532), (534, 230, 531), (531, 229, 530), (530, 237, 526), (526, 262, 527), (527, 197, 528), (197, 538, 528), (198, 539, 538), (539, 174, 537), (537, 196, 536), (220, 543, 546), (543, 288, 541), (288, 540, 541), (287, 542, 540), (542, 158, 553), (553, 290, 552), (552, 289, 551), (289, 545, 551), (545, 215, 544), (215, 548, 544), (243, 518, 512), (518, 257, 519), (257, 517, 519), (256, 516, 517), (130, 521, 516), (133, 520, 521), (520, 131, 522), (522, 128, 523)])
me_circle.use_remesh_preserve_volume = False
me_circle.use_remesh_preserve_attributes = False
me_circle.use_mirror_vertex_groups = False
me_circle.update()

# ---- objects
ob_circle = bpy.data.objects.new('Circle', me_circle)

# ---- transforms, parenting, visibility, modifiers, constraints
ob_circle.location = (0.01868, -0.03701, -0.03993)
ob_circle.lineart.crease_threshold = 0.0

# ---- collection membership
col_collection_1.objects.link(ob_circle)

# ---- scene / render settings (as saved in the file)
scene.frame_start = 1; scene.frame_end = 250; scene.frame_set(1)
scene.render.engine = 'BLENDER_EEVEE_NEXT'
scene.render.resolution_percentage = 50
scene.render.dither_intensity = 0.0
scene.cycles.use_denoising = False
scene.cycles.samples = 128
scene.cycles.sampling_pattern = 'TABULATED_SOBOL'
scene.cycles.use_adaptive_sampling = False
scene.cycles.use_light_tree = False
scene.view_settings.view_transform = 'Standard'
bpy.context.view_layer.update()

# ---- added for rendering (the .blend has no active camera and no usable light): camera, sun
cam_auto = bpy.data.cameras.new('AutoCamera')
cam_auto.lens = 50.0
cam_auto.sensor_width = 36.0
cam_auto.clip_end = 1770.37
ob_auto_camera = bpy.data.objects.new('AutoCamera', cam_auto)
scene.collection.objects.link(ob_auto_camera)
ob_auto_camera.location = (100.887, -121.095, 116.148)
ob_auto_camera.rotation_euler = (1.09748, -7.21219e-08, 0.694738)
scene.camera = ob_auto_camera
light_auto_sun = bpy.data.lights.new('AutoSun', 'SUN')
light_auto_sun.energy = 3.0
light_auto_sun.angle = 0.0523599
ob_auto_sun = bpy.data.objects.new('AutoSun', light_auto_sun)
scene.collection.objects.link(ob_auto_sun)
ob_auto_sun.rotation_euler = (0.872665, 0.174533, 0.523599)
bpy.context.view_layer.update()
